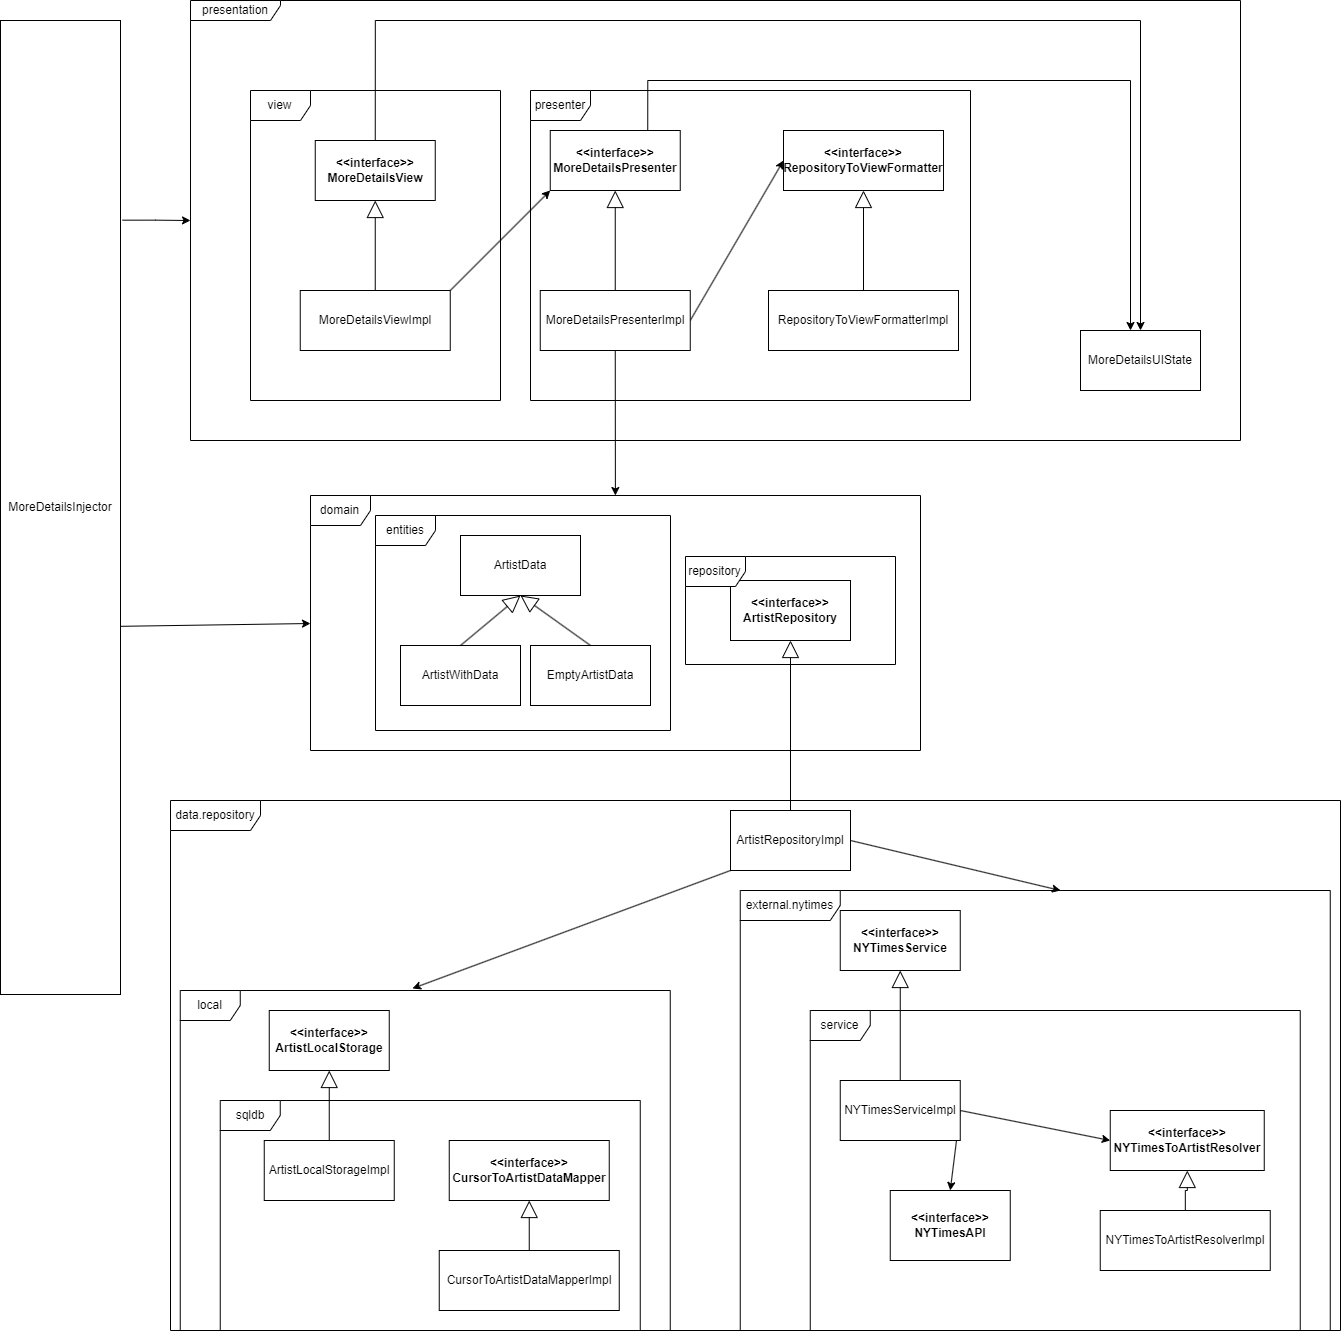

The diagram above was exported from draw.io. Its source (the exported page's mxGraphModel, read from the mxfile embedded in the PNG):
<mxGraphModel dx="2514" dy="2068" grid="1" gridSize="10" guides="1" tooltips="1" connect="1" arrows="1" fold="1" page="1" pageScale="1" pageWidth="827" pageHeight="1169" math="0" shadow="0">
  <root>
    <mxCell id="WIyWlLk6GJQsqaUBKTNV-0" />
    <mxCell id="WIyWlLk6GJQsqaUBKTNV-1" parent="WIyWlLk6GJQsqaUBKTNV-0" />
    <mxCell id="M6zsD1M3vdPpTForuqhR-37" value="ArtistData" style="rounded=0;whiteSpace=wrap;html=1;" parent="WIyWlLk6GJQsqaUBKTNV-1" vertex="1">
      <mxGeometry x="-330" y="415" width="120" height="60" as="geometry" />
    </mxCell>
    <mxCell id="M6zsD1M3vdPpTForuqhR-38" value="ArtistWithData" style="rounded=0;whiteSpace=wrap;html=1;" parent="WIyWlLk6GJQsqaUBKTNV-1" vertex="1">
      <mxGeometry x="-390" y="525" width="120" height="60" as="geometry" />
    </mxCell>
    <mxCell id="M6zsD1M3vdPpTForuqhR-39" value="EmptyArtistData" style="rounded=0;whiteSpace=wrap;html=1;" parent="WIyWlLk6GJQsqaUBKTNV-1" vertex="1">
      <mxGeometry x="-260" y="525" width="120" height="60" as="geometry" />
    </mxCell>
    <mxCell id="M6zsD1M3vdPpTForuqhR-42" value="" style="endArrow=block;html=1;rounded=0;endFill=0;entryX=0.5;entryY=1;entryDx=0;entryDy=0;exitX=0.5;exitY=0;exitDx=0;exitDy=0;startSize=6;endSize=15;" parent="WIyWlLk6GJQsqaUBKTNV-1" source="M6zsD1M3vdPpTForuqhR-38" target="M6zsD1M3vdPpTForuqhR-37" edge="1">
      <mxGeometry width="50" height="50" relative="1" as="geometry">
        <mxPoint x="-320" y="535" as="sourcePoint" />
        <mxPoint x="-270" y="485" as="targetPoint" />
      </mxGeometry>
    </mxCell>
    <mxCell id="M6zsD1M3vdPpTForuqhR-43" value="" style="endArrow=block;html=1;rounded=0;endFill=0;exitX=0.5;exitY=0;exitDx=0;exitDy=0;startSize=6;endSize=15;" parent="WIyWlLk6GJQsqaUBKTNV-1" source="M6zsD1M3vdPpTForuqhR-39" edge="1">
      <mxGeometry width="50" height="50" relative="1" as="geometry">
        <mxPoint x="-320" y="535" as="sourcePoint" />
        <mxPoint x="-270" y="475" as="targetPoint" />
      </mxGeometry>
    </mxCell>
    <mxCell id="M6zsD1M3vdPpTForuqhR-48" value="&amp;lt;&amp;lt;interface&amp;gt;&amp;gt;&lt;br&gt;ArtistRepository" style="rounded=0;whiteSpace=wrap;html=1;fontStyle=1" parent="WIyWlLk6GJQsqaUBKTNV-1" vertex="1">
      <mxGeometry x="-60" y="460" width="120" height="60" as="geometry" />
    </mxCell>
    <mxCell id="9Z3AKSkhjAV3SY0W2yft-30" style="rounded=0;orthogonalLoop=1;jettySize=auto;html=1;exitX=0;exitY=1;exitDx=0;exitDy=0;entryX=0.474;entryY=-0.006;entryDx=0;entryDy=0;entryPerimeter=0;" parent="WIyWlLk6GJQsqaUBKTNV-1" source="M6zsD1M3vdPpTForuqhR-49" target="9Z3AKSkhjAV3SY0W2yft-16" edge="1">
      <mxGeometry relative="1" as="geometry" />
    </mxCell>
    <mxCell id="9Z3AKSkhjAV3SY0W2yft-31" style="rounded=0;orthogonalLoop=1;jettySize=auto;html=1;exitX=1;exitY=0.5;exitDx=0;exitDy=0;" parent="WIyWlLk6GJQsqaUBKTNV-1" source="M6zsD1M3vdPpTForuqhR-49" edge="1">
      <mxGeometry relative="1" as="geometry">
        <mxPoint x="270" y="770" as="targetPoint" />
      </mxGeometry>
    </mxCell>
    <mxCell id="M6zsD1M3vdPpTForuqhR-49" value="ArtistRepositoryImpl" style="rounded=0;whiteSpace=wrap;html=1;" parent="WIyWlLk6GJQsqaUBKTNV-1" vertex="1">
      <mxGeometry x="-60" y="690" width="120" height="60" as="geometry" />
    </mxCell>
    <mxCell id="M6zsD1M3vdPpTForuqhR-51" value="&amp;lt;&amp;lt;interface&amp;gt;&amp;gt;&lt;br&gt;ArtistLocalStorage" style="rounded=0;whiteSpace=wrap;html=1;fontStyle=1" parent="WIyWlLk6GJQsqaUBKTNV-1" vertex="1">
      <mxGeometry x="-521.25" y="890" width="120" height="60" as="geometry" />
    </mxCell>
    <mxCell id="M6zsD1M3vdPpTForuqhR-53" value="" style="edgeStyle=orthogonalEdgeStyle;rounded=0;orthogonalLoop=1;jettySize=auto;html=1;endArrow=block;endFill=0;startSize=6;endSize=15;" parent="WIyWlLk6GJQsqaUBKTNV-1" source="M6zsD1M3vdPpTForuqhR-52" target="M6zsD1M3vdPpTForuqhR-51" edge="1">
      <mxGeometry relative="1" as="geometry" />
    </mxCell>
    <mxCell id="M6zsD1M3vdPpTForuqhR-52" value="ArtistLocalStorageImpl" style="rounded=0;whiteSpace=wrap;html=1;" parent="WIyWlLk6GJQsqaUBKTNV-1" vertex="1">
      <mxGeometry x="-526.25" y="1020" width="130" height="60" as="geometry" />
    </mxCell>
    <mxCell id="M6zsD1M3vdPpTForuqhR-54" value="&amp;lt;&amp;lt;interface&amp;gt;&amp;gt;&lt;br&gt;CursorToArtistDataMapper" style="rounded=0;whiteSpace=wrap;html=1;fontStyle=1" parent="WIyWlLk6GJQsqaUBKTNV-1" vertex="1">
      <mxGeometry x="-341.25" y="1020" width="160" height="60" as="geometry" />
    </mxCell>
    <mxCell id="M6zsD1M3vdPpTForuqhR-56" value="" style="edgeStyle=orthogonalEdgeStyle;rounded=0;orthogonalLoop=1;jettySize=auto;html=1;endArrow=block;endFill=0;startSize=6;endSize=15;" parent="WIyWlLk6GJQsqaUBKTNV-1" source="M6zsD1M3vdPpTForuqhR-55" target="M6zsD1M3vdPpTForuqhR-54" edge="1">
      <mxGeometry relative="1" as="geometry" />
    </mxCell>
    <mxCell id="M6zsD1M3vdPpTForuqhR-55" value="CursorToArtistDataMapperImpl" style="rounded=0;whiteSpace=wrap;html=1;" parent="WIyWlLk6GJQsqaUBKTNV-1" vertex="1">
      <mxGeometry x="-351.25" y="1130" width="180" height="60" as="geometry" />
    </mxCell>
    <mxCell id="M6zsD1M3vdPpTForuqhR-62" value="&amp;lt;&amp;lt;interface&amp;gt;&amp;gt;&lt;br&gt;NYTimesService" style="rounded=0;whiteSpace=wrap;html=1;fontStyle=1" parent="WIyWlLk6GJQsqaUBKTNV-1" vertex="1">
      <mxGeometry x="49.75" y="790" width="120" height="60" as="geometry" />
    </mxCell>
    <mxCell id="M6zsD1M3vdPpTForuqhR-63" value="&amp;lt;&amp;lt;interface&amp;gt;&amp;gt;&lt;br&gt;NYTimesAPI" style="rounded=0;whiteSpace=wrap;html=1;fontStyle=1" parent="WIyWlLk6GJQsqaUBKTNV-1" vertex="1">
      <mxGeometry x="99.75" y="1070" width="120" height="70" as="geometry" />
    </mxCell>
    <mxCell id="M6zsD1M3vdPpTForuqhR-65" value="" style="rounded=0;orthogonalLoop=1;jettySize=auto;html=1;endArrow=block;endFill=0;startSize=6;endSize=15;" parent="WIyWlLk6GJQsqaUBKTNV-1" source="M6zsD1M3vdPpTForuqhR-64" target="M6zsD1M3vdPpTForuqhR-62" edge="1">
      <mxGeometry relative="1" as="geometry" />
    </mxCell>
    <mxCell id="M6zsD1M3vdPpTForuqhR-66" style="rounded=0;orthogonalLoop=1;jettySize=auto;html=1;exitX=1;exitY=0.5;exitDx=0;exitDy=0;" parent="WIyWlLk6GJQsqaUBKTNV-1" source="M6zsD1M3vdPpTForuqhR-64" edge="1">
      <mxGeometry relative="1" as="geometry">
        <mxPoint x="159.75" y="1070" as="targetPoint" />
      </mxGeometry>
    </mxCell>
    <mxCell id="9Z3AKSkhjAV3SY0W2yft-18" style="rounded=0;orthogonalLoop=1;jettySize=auto;html=1;exitX=1;exitY=0.5;exitDx=0;exitDy=0;entryX=0;entryY=0.5;entryDx=0;entryDy=0;" parent="WIyWlLk6GJQsqaUBKTNV-1" source="M6zsD1M3vdPpTForuqhR-64" target="M6zsD1M3vdPpTForuqhR-67" edge="1">
      <mxGeometry relative="1" as="geometry" />
    </mxCell>
    <mxCell id="M6zsD1M3vdPpTForuqhR-64" value="NYTimesServiceImpl" style="rounded=0;whiteSpace=wrap;html=1;" parent="WIyWlLk6GJQsqaUBKTNV-1" vertex="1">
      <mxGeometry x="49.75" y="960" width="120" height="60" as="geometry" />
    </mxCell>
    <mxCell id="M6zsD1M3vdPpTForuqhR-67" value="&amp;lt;&amp;lt;interface&amp;gt;&amp;gt;&lt;br&gt;NYTimesToArtistResolver" style="rounded=0;whiteSpace=wrap;html=1;gradientColor=none;glass=0;fontStyle=1" parent="WIyWlLk6GJQsqaUBKTNV-1" vertex="1">
      <mxGeometry x="319.75" y="990" width="154" height="60" as="geometry" />
    </mxCell>
    <mxCell id="M6zsD1M3vdPpTForuqhR-69" value="" style="edgeStyle=orthogonalEdgeStyle;rounded=0;orthogonalLoop=1;jettySize=auto;html=1;endArrow=block;endFill=0;startSize=6;endSize=15;" parent="WIyWlLk6GJQsqaUBKTNV-1" source="M6zsD1M3vdPpTForuqhR-68" target="M6zsD1M3vdPpTForuqhR-67" edge="1">
      <mxGeometry relative="1" as="geometry" />
    </mxCell>
    <mxCell id="M6zsD1M3vdPpTForuqhR-68" value="NYTimesToArtistResolverImpl" style="rounded=0;whiteSpace=wrap;html=1;gradientColor=none;glass=0;fontStyle=0" parent="WIyWlLk6GJQsqaUBKTNV-1" vertex="1">
      <mxGeometry x="309.75" y="1090" width="170" height="60" as="geometry" />
    </mxCell>
    <mxCell id="M6zsD1M3vdPpTForuqhR-73" value="" style="endArrow=block;html=1;rounded=0;endFill=0;entryX=0.5;entryY=1;entryDx=0;entryDy=0;exitX=0.5;exitY=0;exitDx=0;exitDy=0;startSize=6;endSize=15;" parent="WIyWlLk6GJQsqaUBKTNV-1" source="M6zsD1M3vdPpTForuqhR-49" target="M6zsD1M3vdPpTForuqhR-48" edge="1">
      <mxGeometry width="50" height="50" relative="1" as="geometry">
        <mxPoint x="10" y="560" as="sourcePoint" />
        <mxPoint x="60" y="510" as="targetPoint" />
      </mxGeometry>
    </mxCell>
    <mxCell id="9Z3AKSkhjAV3SY0W2yft-32" style="rounded=0;orthogonalLoop=1;jettySize=auto;html=1;exitX=0.992;exitY=0.622;exitDx=0;exitDy=0;entryX=0;entryY=0.502;entryDx=0;entryDy=0;entryPerimeter=0;exitPerimeter=0;" parent="WIyWlLk6GJQsqaUBKTNV-1" source="M6zsD1M3vdPpTForuqhR-81" target="9Z3AKSkhjAV3SY0W2yft-25" edge="1">
      <mxGeometry relative="1" as="geometry" />
    </mxCell>
    <mxCell id="M6zsD1M3vdPpTForuqhR-81" value="MoreDetailsInjector" style="rounded=0;whiteSpace=wrap;html=1;" parent="WIyWlLk6GJQsqaUBKTNV-1" vertex="1">
      <mxGeometry x="-790" y="-100" width="120" height="974" as="geometry" />
    </mxCell>
    <mxCell id="9Z3AKSkhjAV3SY0W2yft-33" style="rounded=0;orthogonalLoop=1;jettySize=auto;html=1;exitX=0.75;exitY=0;exitDx=0;exitDy=0;edgeStyle=orthogonalEdgeStyle;" parent="WIyWlLk6GJQsqaUBKTNV-1" source="mOA9JyuknNisdGKyTa4z-0" edge="1">
      <mxGeometry relative="1" as="geometry">
        <mxPoint x="340" y="210" as="targetPoint" />
        <Array as="points">
          <mxPoint x="-143" y="-40" />
          <mxPoint x="340" y="-40" />
          <mxPoint x="340" y="210" />
        </Array>
      </mxGeometry>
    </mxCell>
    <mxCell id="mOA9JyuknNisdGKyTa4z-0" value="&amp;lt;&amp;lt;interface&amp;gt;&amp;gt; MoreDetailsPresenter" style="rounded=0;whiteSpace=wrap;html=1;fontStyle=1" parent="WIyWlLk6GJQsqaUBKTNV-1" vertex="1">
      <mxGeometry x="-240.25" y="10" width="130" height="60" as="geometry" />
    </mxCell>
    <mxCell id="9Z3AKSkhjAV3SY0W2yft-34" style="edgeStyle=orthogonalEdgeStyle;rounded=0;orthogonalLoop=1;jettySize=auto;html=1;exitX=0.5;exitY=0;exitDx=0;exitDy=0;" parent="WIyWlLk6GJQsqaUBKTNV-1" source="mOA9JyuknNisdGKyTa4z-1" target="9Z3AKSkhjAV3SY0W2yft-2" edge="1">
      <mxGeometry relative="1" as="geometry">
        <Array as="points">
          <mxPoint x="-415" y="-100" />
          <mxPoint x="350" y="-100" />
        </Array>
      </mxGeometry>
    </mxCell>
    <mxCell id="mOA9JyuknNisdGKyTa4z-1" value="&amp;lt;&amp;lt;interface&amp;gt;&amp;gt; MoreDetailsView" style="rounded=0;whiteSpace=wrap;html=1;fontStyle=1" parent="WIyWlLk6GJQsqaUBKTNV-1" vertex="1">
      <mxGeometry x="-475.25" y="20" width="120" height="60" as="geometry" />
    </mxCell>
    <mxCell id="mOA9JyuknNisdGKyTa4z-4" value="" style="edgeStyle=orthogonalEdgeStyle;rounded=0;orthogonalLoop=1;jettySize=auto;html=1;endArrow=block;endFill=0;endSize=15;" parent="WIyWlLk6GJQsqaUBKTNV-1" source="mOA9JyuknNisdGKyTa4z-2" target="mOA9JyuknNisdGKyTa4z-0" edge="1">
      <mxGeometry relative="1" as="geometry" />
    </mxCell>
    <mxCell id="mOA9JyuknNisdGKyTa4z-7" style="rounded=0;orthogonalLoop=1;jettySize=auto;html=1;exitX=0.5;exitY=1;exitDx=0;exitDy=0;" parent="WIyWlLk6GJQsqaUBKTNV-1" source="mOA9JyuknNisdGKyTa4z-2" target="9Z3AKSkhjAV3SY0W2yft-25" edge="1">
      <mxGeometry relative="1" as="geometry" />
    </mxCell>
    <mxCell id="9Z3AKSkhjAV3SY0W2yft-1" style="rounded=0;orthogonalLoop=1;jettySize=auto;html=1;exitX=1;exitY=0.5;exitDx=0;exitDy=0;entryX=0;entryY=0.5;entryDx=0;entryDy=0;" parent="WIyWlLk6GJQsqaUBKTNV-1" source="mOA9JyuknNisdGKyTa4z-2" target="9Z3AKSkhjAV3SY0W2yft-7" edge="1">
      <mxGeometry relative="1" as="geometry" />
    </mxCell>
    <mxCell id="mOA9JyuknNisdGKyTa4z-2" value="MoreDetailsPresenterImpl" style="rounded=0;whiteSpace=wrap;html=1;" parent="WIyWlLk6GJQsqaUBKTNV-1" vertex="1">
      <mxGeometry x="-250.25" y="170" width="150" height="60" as="geometry" />
    </mxCell>
    <mxCell id="mOA9JyuknNisdGKyTa4z-5" value="" style="edgeStyle=orthogonalEdgeStyle;rounded=0;orthogonalLoop=1;jettySize=auto;html=1;endSize=15;endArrow=block;endFill=0;" parent="WIyWlLk6GJQsqaUBKTNV-1" source="mOA9JyuknNisdGKyTa4z-3" target="mOA9JyuknNisdGKyTa4z-1" edge="1">
      <mxGeometry relative="1" as="geometry" />
    </mxCell>
    <mxCell id="9Z3AKSkhjAV3SY0W2yft-4" style="rounded=0;orthogonalLoop=1;jettySize=auto;html=1;exitX=1;exitY=0;exitDx=0;exitDy=0;entryX=0;entryY=1;entryDx=0;entryDy=0;" parent="WIyWlLk6GJQsqaUBKTNV-1" source="mOA9JyuknNisdGKyTa4z-3" target="mOA9JyuknNisdGKyTa4z-0" edge="1">
      <mxGeometry relative="1" as="geometry" />
    </mxCell>
    <mxCell id="mOA9JyuknNisdGKyTa4z-3" value="MoreDetailsViewImpl" style="rounded=0;whiteSpace=wrap;html=1;" parent="WIyWlLk6GJQsqaUBKTNV-1" vertex="1">
      <mxGeometry x="-490.25" y="170" width="150" height="60" as="geometry" />
    </mxCell>
    <mxCell id="9Z3AKSkhjAV3SY0W2yft-9" value="" style="edgeStyle=orthogonalEdgeStyle;rounded=0;orthogonalLoop=1;jettySize=auto;html=1;endSize=15;endArrow=block;endFill=0;" parent="WIyWlLk6GJQsqaUBKTNV-1" source="9Z3AKSkhjAV3SY0W2yft-0" target="9Z3AKSkhjAV3SY0W2yft-7" edge="1">
      <mxGeometry relative="1" as="geometry" />
    </mxCell>
    <mxCell id="9Z3AKSkhjAV3SY0W2yft-0" value="RepositoryToViewFormatterImpl" style="rounded=0;whiteSpace=wrap;html=1;" parent="WIyWlLk6GJQsqaUBKTNV-1" vertex="1">
      <mxGeometry x="-22" y="170" width="190" height="60" as="geometry" />
    </mxCell>
    <mxCell id="9Z3AKSkhjAV3SY0W2yft-2" value="MoreDetailsUIState" style="rounded=0;whiteSpace=wrap;html=1;" parent="WIyWlLk6GJQsqaUBKTNV-1" vertex="1">
      <mxGeometry x="290" y="210" width="120" height="60" as="geometry" />
    </mxCell>
    <mxCell id="9Z3AKSkhjAV3SY0W2yft-7" value="&amp;lt;&amp;lt;interface&amp;gt;&amp;gt;&lt;br&gt;RepositoryToViewFormatter" style="rounded=0;whiteSpace=wrap;html=1;fontStyle=1" parent="WIyWlLk6GJQsqaUBKTNV-1" vertex="1">
      <mxGeometry x="-7" y="10" width="160" height="60" as="geometry" />
    </mxCell>
    <mxCell id="9Z3AKSkhjAV3SY0W2yft-15" value="sqldb" style="shape=umlFrame;whiteSpace=wrap;html=1;pointerEvents=0;" parent="WIyWlLk6GJQsqaUBKTNV-1" vertex="1">
      <mxGeometry x="-570.25" y="980" width="420" height="230" as="geometry" />
    </mxCell>
    <mxCell id="9Z3AKSkhjAV3SY0W2yft-16" value="local" style="shape=umlFrame;whiteSpace=wrap;html=1;pointerEvents=0;" parent="WIyWlLk6GJQsqaUBKTNV-1" vertex="1">
      <mxGeometry x="-610.25" y="870" width="490" height="340" as="geometry" />
    </mxCell>
    <mxCell id="9Z3AKSkhjAV3SY0W2yft-19" value="external.nytimes" style="shape=umlFrame;whiteSpace=wrap;html=1;pointerEvents=0;width=100;height=30;" parent="WIyWlLk6GJQsqaUBKTNV-1" vertex="1">
      <mxGeometry x="-50.25" y="770" width="590" height="440" as="geometry" />
    </mxCell>
    <mxCell id="9Z3AKSkhjAV3SY0W2yft-20" value="data.repository" style="shape=umlFrame;whiteSpace=wrap;html=1;pointerEvents=0;width=90;height=30;" parent="WIyWlLk6GJQsqaUBKTNV-1" vertex="1">
      <mxGeometry x="-620" y="680" width="1170" height="530" as="geometry" />
    </mxCell>
    <mxCell id="9Z3AKSkhjAV3SY0W2yft-21" value="service" style="shape=umlFrame;whiteSpace=wrap;html=1;pointerEvents=0;" parent="WIyWlLk6GJQsqaUBKTNV-1" vertex="1">
      <mxGeometry x="19.75" y="890" width="490" height="320" as="geometry" />
    </mxCell>
    <mxCell id="9Z3AKSkhjAV3SY0W2yft-23" value="repository" style="shape=umlFrame;whiteSpace=wrap;html=1;pointerEvents=0;" parent="WIyWlLk6GJQsqaUBKTNV-1" vertex="1">
      <mxGeometry x="-105" y="436" width="210" height="108" as="geometry" />
    </mxCell>
    <mxCell id="9Z3AKSkhjAV3SY0W2yft-24" value="entities" style="shape=umlFrame;whiteSpace=wrap;html=1;pointerEvents=0;" parent="WIyWlLk6GJQsqaUBKTNV-1" vertex="1">
      <mxGeometry x="-415" y="395" width="295" height="215" as="geometry" />
    </mxCell>
    <mxCell id="9Z3AKSkhjAV3SY0W2yft-25" value="domain" style="shape=umlFrame;whiteSpace=wrap;html=1;pointerEvents=0;" parent="WIyWlLk6GJQsqaUBKTNV-1" vertex="1">
      <mxGeometry x="-480" y="375" width="610" height="255" as="geometry" />
    </mxCell>
    <mxCell id="9Z3AKSkhjAV3SY0W2yft-26" value="view" style="shape=umlFrame;whiteSpace=wrap;html=1;pointerEvents=0;" parent="WIyWlLk6GJQsqaUBKTNV-1" vertex="1">
      <mxGeometry x="-540" y="-30" width="250" height="310" as="geometry" />
    </mxCell>
    <mxCell id="9Z3AKSkhjAV3SY0W2yft-27" value="presenter" style="shape=umlFrame;whiteSpace=wrap;html=1;pointerEvents=0;" parent="WIyWlLk6GJQsqaUBKTNV-1" vertex="1">
      <mxGeometry x="-260" y="-30" width="440" height="310" as="geometry" />
    </mxCell>
    <mxCell id="wtSOlKo-pSy0EUZoigXY-1" style="edgeStyle=orthogonalEdgeStyle;rounded=0;orthogonalLoop=1;jettySize=auto;html=1;exitX=1.017;exitY=0.205;exitDx=0;exitDy=0;exitPerimeter=0;" edge="1" parent="WIyWlLk6GJQsqaUBKTNV-1" source="M6zsD1M3vdPpTForuqhR-81" target="9Z3AKSkhjAV3SY0W2yft-29">
      <mxGeometry relative="1" as="geometry" />
    </mxCell>
    <mxCell id="9Z3AKSkhjAV3SY0W2yft-29" value="presentation" style="shape=umlFrame;whiteSpace=wrap;html=1;pointerEvents=0;width=90;height=20;" parent="WIyWlLk6GJQsqaUBKTNV-1" vertex="1">
      <mxGeometry x="-600" y="-120" width="1050" height="440" as="geometry" />
    </mxCell>
  </root>
</mxGraphModel>